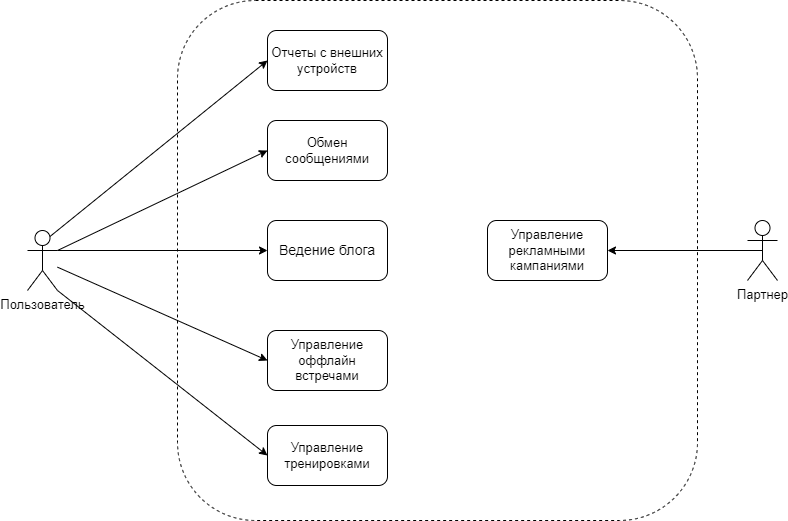

The diagram above was exported from draw.io. Its source (the exported page's mxGraphModel, read from the mxfile embedded in the PNG):
<mxGraphModel dx="2048" dy="764" grid="1" gridSize="10" guides="1" tooltips="1" connect="1" arrows="1" fold="1" page="1" pageScale="1" pageWidth="827" pageHeight="1169" math="0" shadow="0">
  <root>
    <mxCell id="0" />
    <mxCell id="1" parent="0" />
    <mxCell id="di2zopQ4VyY_znJs-IHt-35" value="" style="rounded=1;whiteSpace=wrap;html=1;fontSize=13;fillColor=none;strokeColor=#000000;dashed=1;" vertex="1" parent="1">
      <mxGeometry x="-10" y="130" width="520" height="520" as="geometry" />
    </mxCell>
    <mxCell id="di2zopQ4VyY_znJs-IHt-1" value="Ведение блога" style="rounded=1;whiteSpace=wrap;html=1;fontSize=14;" vertex="1" parent="1">
      <mxGeometry x="80" y="350" width="120" height="60" as="geometry" />
    </mxCell>
    <mxCell id="di2zopQ4VyY_znJs-IHt-4" value="Обмен сообщениями" style="rounded=1;whiteSpace=wrap;html=1;fontSize=13;" vertex="1" parent="1">
      <mxGeometry x="80" y="250" width="120" height="60" as="geometry" />
    </mxCell>
    <mxCell id="di2zopQ4VyY_znJs-IHt-8" value="Управление тренировками" style="rounded=1;whiteSpace=wrap;html=1;fontSize=13;" vertex="1" parent="1">
      <mxGeometry x="80" y="555" width="120" height="60" as="geometry" />
    </mxCell>
    <mxCell id="di2zopQ4VyY_znJs-IHt-9" value="Управление&lt;br&gt;оффлайн встречами" style="rounded=1;whiteSpace=wrap;html=1;fontSize=13;" vertex="1" parent="1">
      <mxGeometry x="80" y="460" width="120" height="60" as="geometry" />
    </mxCell>
    <mxCell id="di2zopQ4VyY_znJs-IHt-16" value="Отчеты с внешних&lt;br&gt;устройств" style="rounded=1;whiteSpace=wrap;html=1;fontSize=13;" vertex="1" parent="1">
      <mxGeometry x="80" y="160" width="120" height="60" as="geometry" />
    </mxCell>
    <mxCell id="di2zopQ4VyY_znJs-IHt-19" value="Пользователь" style="shape=umlActor;verticalLabelPosition=bottom;verticalAlign=top;html=1;outlineConnect=0;fontSize=13;" vertex="1" parent="1">
      <mxGeometry x="-160" y="360" width="30" height="60" as="geometry" />
    </mxCell>
    <mxCell id="di2zopQ4VyY_znJs-IHt-21" value="" style="endArrow=classic;html=1;rounded=0;fontSize=13;exitX=1;exitY=0.3333333333333333;exitDx=0;exitDy=0;exitPerimeter=0;" edge="1" parent="1" source="di2zopQ4VyY_znJs-IHt-19" target="di2zopQ4VyY_znJs-IHt-1">
      <mxGeometry width="50" height="50" relative="1" as="geometry">
        <mxPoint x="-110" y="200" as="sourcePoint" />
        <mxPoint x="350" y="300" as="targetPoint" />
      </mxGeometry>
    </mxCell>
    <mxCell id="di2zopQ4VyY_znJs-IHt-24" value="" style="endArrow=classic;html=1;rounded=0;fontSize=13;entryX=0;entryY=0.5;entryDx=0;entryDy=0;" edge="1" parent="1" source="di2zopQ4VyY_znJs-IHt-19" target="di2zopQ4VyY_znJs-IHt-9">
      <mxGeometry width="50" height="50" relative="1" as="geometry">
        <mxPoint x="-150" y="220" as="sourcePoint" />
        <mxPoint x="50" y="410" as="targetPoint" />
      </mxGeometry>
    </mxCell>
    <mxCell id="di2zopQ4VyY_znJs-IHt-25" value="" style="endArrow=classic;html=1;rounded=0;fontSize=13;entryX=0;entryY=0.5;entryDx=0;entryDy=0;exitX=1;exitY=0.3333333333333333;exitDx=0;exitDy=0;exitPerimeter=0;" edge="1" parent="1" source="di2zopQ4VyY_znJs-IHt-19" target="di2zopQ4VyY_znJs-IHt-4">
      <mxGeometry width="50" height="50" relative="1" as="geometry">
        <mxPoint x="-110" y="160" as="sourcePoint" />
        <mxPoint x="90" y="231.20000000000005" as="targetPoint" />
      </mxGeometry>
    </mxCell>
    <mxCell id="di2zopQ4VyY_znJs-IHt-26" value="Партнер" style="shape=umlActor;verticalLabelPosition=bottom;verticalAlign=top;html=1;outlineConnect=0;fontSize=13;" vertex="1" parent="1">
      <mxGeometry x="560" y="350" width="30" height="60" as="geometry" />
    </mxCell>
    <mxCell id="di2zopQ4VyY_znJs-IHt-29" value="" style="endArrow=classic;html=1;rounded=0;fontSize=13;entryX=0;entryY=0.5;entryDx=0;entryDy=0;exitX=1;exitY=1;exitDx=0;exitDy=0;exitPerimeter=0;" edge="1" parent="1" source="di2zopQ4VyY_znJs-IHt-19" target="di2zopQ4VyY_znJs-IHt-8">
      <mxGeometry width="50" height="50" relative="1" as="geometry">
        <mxPoint x="-100" y="170" as="sourcePoint" />
        <mxPoint x="90" y="200" as="targetPoint" />
      </mxGeometry>
    </mxCell>
    <mxCell id="di2zopQ4VyY_znJs-IHt-31" value="Управление рекламными кампаниями" style="rounded=1;whiteSpace=wrap;html=1;fontSize=13;" vertex="1" parent="1">
      <mxGeometry x="300" y="350" width="120" height="60" as="geometry" />
    </mxCell>
    <mxCell id="di2zopQ4VyY_znJs-IHt-33" value="" style="endArrow=classic;html=1;rounded=0;fontSize=13;entryX=1;entryY=0.5;entryDx=0;entryDy=0;exitX=0.5;exitY=0.5;exitDx=0;exitDy=0;exitPerimeter=0;" edge="1" parent="1" source="di2zopQ4VyY_znJs-IHt-26" target="di2zopQ4VyY_znJs-IHt-31">
      <mxGeometry width="50" height="50" relative="1" as="geometry">
        <mxPoint x="300" y="340" as="sourcePoint" />
        <mxPoint x="350" y="290" as="targetPoint" />
      </mxGeometry>
    </mxCell>
    <mxCell id="di2zopQ4VyY_znJs-IHt-34" value="" style="endArrow=classic;html=1;rounded=0;fontSize=13;entryX=0;entryY=0.5;entryDx=0;entryDy=0;exitX=0.75;exitY=0.1;exitDx=0;exitDy=0;exitPerimeter=0;" edge="1" parent="1" source="di2zopQ4VyY_znJs-IHt-19" target="di2zopQ4VyY_znJs-IHt-16">
      <mxGeometry width="50" height="50" relative="1" as="geometry">
        <mxPoint x="-120" y="390" as="sourcePoint" />
        <mxPoint x="90" y="290" as="targetPoint" />
      </mxGeometry>
    </mxCell>
  </root>
</mxGraphModel>